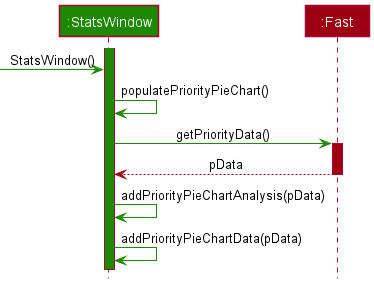

The diagram above was rendered by PlantUML. Its source (embedded in the PNG):
@startuml
!include style.puml


participant ":StatsWindow" as StatsWindow UI_COLOR



participant ":Fast" as Fast MODEL_COLOR



activate StatsWindow UI_COLOR
[-[UI_COLOR]> StatsWindow : StatsWindow()
StatsWindow -[UI_COLOR]> StatsWindow : populatePriorityPieChart()
StatsWindow -[UI_COLOR]> Fast : getPriorityData()

activate Fast MODEL_COLOR
Fast --[MODEL_COLOR]> StatsWindow : pData
deactivate Fast

StatsWindow -[UI_COLOR]> StatsWindow : addPriorityPieChartAnalysis(pData)
StatsWindow -[UI_COLOR]>StatsWindow : addPriorityPieChartData(pData)








@enduml